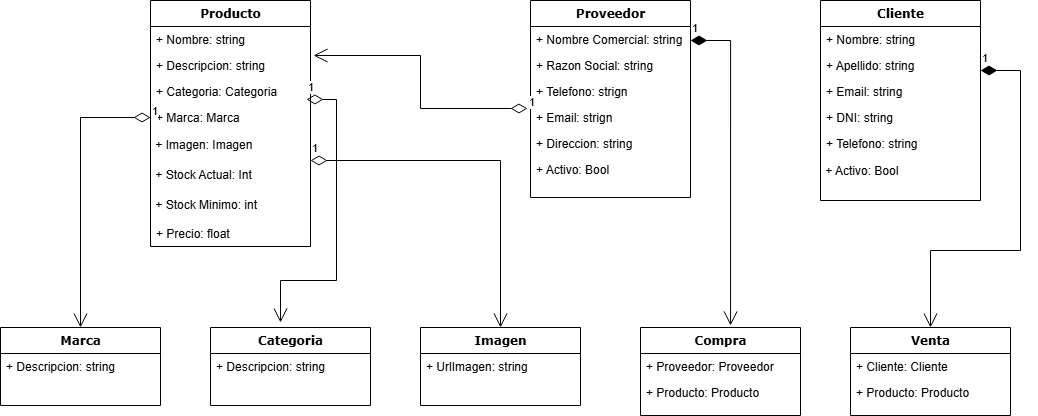

The diagram above was exported from draw.io. Its source (the exported page's mxGraphModel, read from the mxfile embedded in the PNG):
<mxGraphModel dx="1623" dy="755" grid="1" gridSize="10" guides="1" tooltips="1" connect="1" arrows="1" fold="1" page="1" pageScale="1" pageWidth="1100" pageHeight="850" background="none" math="0" shadow="0">
  <root>
    <mxCell id="0" />
    <mxCell id="1" parent="0" />
    <mxCell id="78961159f06e98e8-17" value="Producto" style="swimlane;html=1;fontStyle=1;align=center;verticalAlign=top;childLayout=stackLayout;horizontal=1;startSize=26;horizontalStack=0;resizeParent=1;resizeLast=0;collapsible=1;marginBottom=0;swimlaneFillColor=#ffffff;rounded=0;shadow=0;comic=0;labelBackgroundColor=none;strokeWidth=1;fillColor=none;fontFamily=Verdana;fontSize=12" parent="1" vertex="1">
      <mxGeometry x="190" y="160" width="160" height="246" as="geometry" />
    </mxCell>
    <mxCell id="78961159f06e98e8-21" value="+ Nombre: string" style="text;html=1;strokeColor=none;fillColor=none;align=left;verticalAlign=top;spacingLeft=4;spacingRight=4;whiteSpace=wrap;overflow=hidden;rotatable=0;points=[[0,0.5],[1,0.5]];portConstraint=eastwest;" parent="78961159f06e98e8-17" vertex="1">
      <mxGeometry y="26" width="160" height="26" as="geometry" />
    </mxCell>
    <mxCell id="78961159f06e98e8-23" value="+ Descripcion: string" style="text;html=1;strokeColor=none;fillColor=none;align=left;verticalAlign=top;spacingLeft=4;spacingRight=4;whiteSpace=wrap;overflow=hidden;rotatable=0;points=[[0,0.5],[1,0.5]];portConstraint=eastwest;" parent="78961159f06e98e8-17" vertex="1">
      <mxGeometry y="52" width="160" height="26" as="geometry" />
    </mxCell>
    <mxCell id="78961159f06e98e8-25" value="+ Categoria: Categoria" style="text;html=1;strokeColor=none;fillColor=none;align=left;verticalAlign=top;spacingLeft=4;spacingRight=4;whiteSpace=wrap;overflow=hidden;rotatable=0;points=[[0,0.5],[1,0.5]];portConstraint=eastwest;" parent="78961159f06e98e8-17" vertex="1">
      <mxGeometry y="78" width="160" height="26" as="geometry" />
    </mxCell>
    <mxCell id="78961159f06e98e8-26" value="+ Marca: Marca" style="text;html=1;strokeColor=none;fillColor=none;align=left;verticalAlign=top;spacingLeft=4;spacingRight=4;whiteSpace=wrap;overflow=hidden;rotatable=0;points=[[0,0.5],[1,0.5]];portConstraint=eastwest;" parent="78961159f06e98e8-17" vertex="1">
      <mxGeometry y="104" width="160" height="26" as="geometry" />
    </mxCell>
    <mxCell id="lrJrezRJbrWJxytbWw84-15" value="&amp;nbsp;+ Imagen: Imagen" style="text;html=1;whiteSpace=wrap;strokeColor=none;fillColor=none;align=left;verticalAlign=middle;rounded=0;" vertex="1" parent="78961159f06e98e8-17">
      <mxGeometry y="130" width="160" height="30" as="geometry" />
    </mxCell>
    <mxCell id="lrJrezRJbrWJxytbWw84-7" value="&amp;nbsp;+ Stock Actual: Int" style="text;html=1;whiteSpace=wrap;strokeColor=none;fillColor=none;align=left;verticalAlign=middle;rounded=0;" vertex="1" parent="78961159f06e98e8-17">
      <mxGeometry y="160" width="160" height="30" as="geometry" />
    </mxCell>
    <mxCell id="lrJrezRJbrWJxytbWw84-8" value="&amp;nbsp;+ Stock Minimo: int" style="text;html=1;whiteSpace=wrap;strokeColor=none;fillColor=none;align=left;verticalAlign=middle;rounded=0;" vertex="1" parent="78961159f06e98e8-17">
      <mxGeometry y="190" width="160" height="30" as="geometry" />
    </mxCell>
    <mxCell id="78961159f06e98e8-24" value="+ Precio: float" style="text;html=1;strokeColor=none;fillColor=none;align=left;verticalAlign=top;spacingLeft=4;spacingRight=4;whiteSpace=wrap;overflow=hidden;rotatable=0;points=[[0,0.5],[1,0.5]];portConstraint=eastwest;" parent="78961159f06e98e8-17" vertex="1">
      <mxGeometry y="220" width="160" height="26" as="geometry" />
    </mxCell>
    <mxCell id="78961159f06e98e8-30" value="Cliente" style="swimlane;html=1;fontStyle=1;align=center;verticalAlign=top;childLayout=stackLayout;horizontal=1;startSize=26;horizontalStack=0;resizeParent=1;resizeLast=0;collapsible=1;marginBottom=0;swimlaneFillColor=#ffffff;rounded=0;shadow=0;comic=0;labelBackgroundColor=none;strokeWidth=1;fillColor=none;fontFamily=Verdana;fontSize=12" parent="1" vertex="1">
      <mxGeometry x="860" y="160" width="160" height="200" as="geometry" />
    </mxCell>
    <mxCell id="78961159f06e98e8-31" value="+ Nombre: string" style="text;html=1;strokeColor=none;fillColor=none;align=left;verticalAlign=top;spacingLeft=4;spacingRight=4;whiteSpace=wrap;overflow=hidden;rotatable=0;points=[[0,0.5],[1,0.5]];portConstraint=eastwest;" parent="78961159f06e98e8-30" vertex="1">
      <mxGeometry y="26" width="160" height="26" as="geometry" />
    </mxCell>
    <mxCell id="78961159f06e98e8-32" value="+ Apellido: string" style="text;html=1;strokeColor=none;fillColor=none;align=left;verticalAlign=top;spacingLeft=4;spacingRight=4;whiteSpace=wrap;overflow=hidden;rotatable=0;points=[[0,0.5],[1,0.5]];portConstraint=eastwest;" parent="78961159f06e98e8-30" vertex="1">
      <mxGeometry y="52" width="160" height="26" as="geometry" />
    </mxCell>
    <mxCell id="78961159f06e98e8-33" value="+ Email: string" style="text;html=1;strokeColor=none;fillColor=none;align=left;verticalAlign=top;spacingLeft=4;spacingRight=4;whiteSpace=wrap;overflow=hidden;rotatable=0;points=[[0,0.5],[1,0.5]];portConstraint=eastwest;" parent="78961159f06e98e8-30" vertex="1">
      <mxGeometry y="78" width="160" height="26" as="geometry" />
    </mxCell>
    <mxCell id="78961159f06e98e8-34" value="+ DNI: string" style="text;html=1;strokeColor=none;fillColor=none;align=left;verticalAlign=top;spacingLeft=4;spacingRight=4;whiteSpace=wrap;overflow=hidden;rotatable=0;points=[[0,0.5],[1,0.5]];portConstraint=eastwest;" parent="78961159f06e98e8-30" vertex="1">
      <mxGeometry y="104" width="160" height="26" as="geometry" />
    </mxCell>
    <mxCell id="78961159f06e98e8-36" value="+ Telefono: string" style="text;html=1;strokeColor=none;fillColor=none;align=left;verticalAlign=top;spacingLeft=4;spacingRight=4;whiteSpace=wrap;overflow=hidden;rotatable=0;points=[[0,0.5],[1,0.5]];portConstraint=eastwest;" parent="78961159f06e98e8-30" vertex="1">
      <mxGeometry y="130" width="160" height="26" as="geometry" />
    </mxCell>
    <mxCell id="lrJrezRJbrWJxytbWw84-4" value="&amp;nbsp;+ Activo: Bool" style="text;html=1;whiteSpace=wrap;strokeColor=none;fillColor=none;align=left;verticalAlign=middle;rounded=0;" vertex="1" parent="78961159f06e98e8-30">
      <mxGeometry y="156" width="160" height="30" as="geometry" />
    </mxCell>
    <mxCell id="78961159f06e98e8-43" value="Proveedor" style="swimlane;html=1;fontStyle=1;align=center;verticalAlign=top;childLayout=stackLayout;horizontal=1;startSize=26;horizontalStack=0;resizeParent=1;resizeLast=0;collapsible=1;marginBottom=0;swimlaneFillColor=#ffffff;rounded=0;shadow=0;comic=0;labelBackgroundColor=none;strokeWidth=1;fillColor=none;fontFamily=Verdana;fontSize=12" parent="1" vertex="1">
      <mxGeometry x="570" y="160" width="160" height="197" as="geometry" />
    </mxCell>
    <mxCell id="78961159f06e98e8-44" value="+ Nombre Comercial: string" style="text;html=1;strokeColor=none;fillColor=none;align=left;verticalAlign=top;spacingLeft=4;spacingRight=4;whiteSpace=wrap;overflow=hidden;rotatable=0;points=[[0,0.5],[1,0.5]];portConstraint=eastwest;" parent="78961159f06e98e8-43" vertex="1">
      <mxGeometry y="26" width="160" height="26" as="geometry" />
    </mxCell>
    <mxCell id="78961159f06e98e8-49" value="+ Razon Social: string" style="text;html=1;strokeColor=none;fillColor=none;align=left;verticalAlign=top;spacingLeft=4;spacingRight=4;whiteSpace=wrap;overflow=hidden;rotatable=0;points=[[0,0.5],[1,0.5]];portConstraint=eastwest;" parent="78961159f06e98e8-43" vertex="1">
      <mxGeometry y="52" width="160" height="26" as="geometry" />
    </mxCell>
    <mxCell id="78961159f06e98e8-45" value="+ Telefono: strign" style="text;html=1;strokeColor=none;fillColor=none;align=left;verticalAlign=top;spacingLeft=4;spacingRight=4;whiteSpace=wrap;overflow=hidden;rotatable=0;points=[[0,0.5],[1,0.5]];portConstraint=eastwest;" parent="78961159f06e98e8-43" vertex="1">
      <mxGeometry y="78" width="160" height="26" as="geometry" />
    </mxCell>
    <mxCell id="78961159f06e98e8-50" value="+ Email: strign" style="text;html=1;strokeColor=none;fillColor=none;align=left;verticalAlign=top;spacingLeft=4;spacingRight=4;whiteSpace=wrap;overflow=hidden;rotatable=0;points=[[0,0.5],[1,0.5]];portConstraint=eastwest;" parent="78961159f06e98e8-43" vertex="1">
      <mxGeometry y="104" width="160" height="26" as="geometry" />
    </mxCell>
    <mxCell id="78961159f06e98e8-52" value="+ Direccion: string" style="text;html=1;strokeColor=none;fillColor=none;align=left;verticalAlign=top;spacingLeft=4;spacingRight=4;whiteSpace=wrap;overflow=hidden;rotatable=0;points=[[0,0.5],[1,0.5]];portConstraint=eastwest;" parent="78961159f06e98e8-43" vertex="1">
      <mxGeometry y="130" width="160" height="26" as="geometry" />
    </mxCell>
    <mxCell id="78961159f06e98e8-53" value="+ Activo: Bool" style="text;html=1;strokeColor=none;fillColor=none;align=left;verticalAlign=top;spacingLeft=4;spacingRight=4;whiteSpace=wrap;overflow=hidden;rotatable=0;points=[[0,0.5],[1,0.5]];portConstraint=eastwest;" parent="78961159f06e98e8-43" vertex="1">
      <mxGeometry y="156" width="160" height="26" as="geometry" />
    </mxCell>
    <mxCell id="78961159f06e98e8-56" value="Marca" style="swimlane;html=1;fontStyle=1;align=center;verticalAlign=top;childLayout=stackLayout;horizontal=1;startSize=26;horizontalStack=0;resizeParent=1;resizeLast=0;collapsible=1;marginBottom=0;swimlaneFillColor=#ffffff;rounded=0;shadow=0;comic=0;labelBackgroundColor=none;strokeWidth=1;fillColor=none;fontFamily=Verdana;fontSize=12" parent="1" vertex="1">
      <mxGeometry x="40" y="487" width="160" height="78" as="geometry" />
    </mxCell>
    <mxCell id="78961159f06e98e8-57" value="+ Descripcion: string" style="text;html=1;strokeColor=none;fillColor=none;align=left;verticalAlign=top;spacingLeft=4;spacingRight=4;whiteSpace=wrap;overflow=hidden;rotatable=0;points=[[0,0.5],[1,0.5]];portConstraint=eastwest;" parent="78961159f06e98e8-56" vertex="1">
      <mxGeometry y="26" width="160" height="26" as="geometry" />
    </mxCell>
    <mxCell id="78961159f06e98e8-69" value="Categoria" style="swimlane;html=1;fontStyle=1;align=center;verticalAlign=top;childLayout=stackLayout;horizontal=1;startSize=26;horizontalStack=0;resizeParent=1;resizeLast=0;collapsible=1;marginBottom=0;swimlaneFillColor=#ffffff;rounded=0;shadow=0;comic=0;labelBackgroundColor=none;strokeWidth=1;fillColor=none;fontFamily=Verdana;fontSize=12" parent="1" vertex="1">
      <mxGeometry x="250" y="487" width="160" height="78" as="geometry" />
    </mxCell>
    <mxCell id="78961159f06e98e8-70" value="+ Descripcion: string" style="text;html=1;strokeColor=none;fillColor=none;align=left;verticalAlign=top;spacingLeft=4;spacingRight=4;whiteSpace=wrap;overflow=hidden;rotatable=0;points=[[0,0.5],[1,0.5]];portConstraint=eastwest;" parent="78961159f06e98e8-69" vertex="1">
      <mxGeometry y="26" width="160" height="26" as="geometry" />
    </mxCell>
    <mxCell id="78961159f06e98e8-82" value="Imagen" style="swimlane;html=1;fontStyle=1;align=center;verticalAlign=top;childLayout=stackLayout;horizontal=1;startSize=26;horizontalStack=0;resizeParent=1;resizeLast=0;collapsible=1;marginBottom=0;swimlaneFillColor=#ffffff;rounded=0;shadow=0;comic=0;labelBackgroundColor=none;strokeWidth=1;fillColor=none;fontFamily=Verdana;fontSize=12" parent="1" vertex="1">
      <mxGeometry x="460" y="487" width="160" height="78" as="geometry" />
    </mxCell>
    <mxCell id="78961159f06e98e8-83" value="+ UrlImagen: string" style="text;html=1;strokeColor=none;fillColor=none;align=left;verticalAlign=top;spacingLeft=4;spacingRight=4;whiteSpace=wrap;overflow=hidden;rotatable=0;points=[[0,0.5],[1,0.5]];portConstraint=eastwest;" parent="78961159f06e98e8-82" vertex="1">
      <mxGeometry y="26" width="160" height="26" as="geometry" />
    </mxCell>
    <mxCell id="78961159f06e98e8-95" value="Venta" style="swimlane;html=1;fontStyle=1;align=center;verticalAlign=top;childLayout=stackLayout;horizontal=1;startSize=26;horizontalStack=0;resizeParent=1;resizeLast=0;collapsible=1;marginBottom=0;swimlaneFillColor=#ffffff;rounded=0;shadow=0;comic=0;labelBackgroundColor=none;strokeWidth=1;fillColor=none;fontFamily=Verdana;fontSize=12" parent="1" vertex="1">
      <mxGeometry x="890" y="487" width="160" height="88" as="geometry" />
    </mxCell>
    <mxCell id="78961159f06e98e8-96" value="+ Cliente: Cliente" style="text;html=1;strokeColor=none;fillColor=none;align=left;verticalAlign=top;spacingLeft=4;spacingRight=4;whiteSpace=wrap;overflow=hidden;rotatable=0;points=[[0,0.5],[1,0.5]];portConstraint=eastwest;" parent="78961159f06e98e8-95" vertex="1">
      <mxGeometry y="26" width="160" height="26" as="geometry" />
    </mxCell>
    <mxCell id="78961159f06e98e8-97" value="+ Producto: Producto" style="text;html=1;strokeColor=none;fillColor=none;align=left;verticalAlign=top;spacingLeft=4;spacingRight=4;whiteSpace=wrap;overflow=hidden;rotatable=0;points=[[0,0.5],[1,0.5]];portConstraint=eastwest;" parent="78961159f06e98e8-95" vertex="1">
      <mxGeometry y="52" width="160" height="26" as="geometry" />
    </mxCell>
    <mxCell id="78961159f06e98e8-108" value="Compra" style="swimlane;html=1;fontStyle=1;align=center;verticalAlign=top;childLayout=stackLayout;horizontal=1;startSize=26;horizontalStack=0;resizeParent=1;resizeLast=0;collapsible=1;marginBottom=0;swimlaneFillColor=#ffffff;rounded=0;shadow=0;comic=0;labelBackgroundColor=none;strokeWidth=1;fillColor=none;fontFamily=Verdana;fontSize=12" parent="1" vertex="1">
      <mxGeometry x="680" y="487" width="160" height="88" as="geometry" />
    </mxCell>
    <mxCell id="78961159f06e98e8-109" value="+ Proveedor: Proveedor" style="text;html=1;strokeColor=none;fillColor=none;align=left;verticalAlign=top;spacingLeft=4;spacingRight=4;whiteSpace=wrap;overflow=hidden;rotatable=0;points=[[0,0.5],[1,0.5]];portConstraint=eastwest;" parent="78961159f06e98e8-108" vertex="1">
      <mxGeometry y="26" width="160" height="26" as="geometry" />
    </mxCell>
    <mxCell id="78961159f06e98e8-110" value="+ Producto: Producto" style="text;html=1;strokeColor=none;fillColor=none;align=left;verticalAlign=top;spacingLeft=4;spacingRight=4;whiteSpace=wrap;overflow=hidden;rotatable=0;points=[[0,0.5],[1,0.5]];portConstraint=eastwest;" parent="78961159f06e98e8-108" vertex="1">
      <mxGeometry y="52" width="160" height="26" as="geometry" />
    </mxCell>
    <mxCell id="lrJrezRJbrWJxytbWw84-12" value="1" style="endArrow=open;html=1;endSize=12;startArrow=diamondThin;startSize=14;startFill=0;edgeStyle=orthogonalEdgeStyle;align=left;verticalAlign=bottom;rounded=0;exitX=0;exitY=0.5;exitDx=0;exitDy=0;entryX=0.5;entryY=0;entryDx=0;entryDy=0;" edge="1" parent="1" source="78961159f06e98e8-26" target="78961159f06e98e8-56">
      <mxGeometry x="-1" y="3" relative="1" as="geometry">
        <mxPoint x="180" y="290" as="sourcePoint" />
        <mxPoint x="170" y="470" as="targetPoint" />
      </mxGeometry>
    </mxCell>
    <mxCell id="lrJrezRJbrWJxytbWw84-13" value="1" style="endArrow=open;html=1;endSize=12;startArrow=diamondThin;startSize=14;startFill=0;edgeStyle=orthogonalEdgeStyle;align=left;verticalAlign=bottom;rounded=0;entryX=0.463;entryY=-0.051;entryDx=0;entryDy=0;entryPerimeter=0;" edge="1" parent="1">
      <mxGeometry x="-1" y="3" relative="1" as="geometry">
        <mxPoint x="345.92" y="258.98" as="sourcePoint" />
        <mxPoint x="319.99999999999994" y="482.00199999999995" as="targetPoint" />
        <Array as="points">
          <mxPoint x="376" y="259" />
          <mxPoint x="376" y="440" />
          <mxPoint x="320" y="440" />
        </Array>
      </mxGeometry>
    </mxCell>
    <mxCell id="lrJrezRJbrWJxytbWw84-14" value="1" style="endArrow=open;html=1;endSize=12;startArrow=diamondThin;startSize=14;startFill=0;edgeStyle=orthogonalEdgeStyle;align=left;verticalAlign=bottom;rounded=0;entryX=1.019;entryY=0.115;entryDx=0;entryDy=0;entryPerimeter=0;exitX=-0.019;exitY=0.154;exitDx=0;exitDy=0;exitPerimeter=0;" edge="1" parent="1" source="78961159f06e98e8-50" target="78961159f06e98e8-23">
      <mxGeometry x="-1" y="3" relative="1" as="geometry">
        <mxPoint x="470" y="260" as="sourcePoint" />
        <mxPoint x="630" y="260" as="targetPoint" />
      </mxGeometry>
    </mxCell>
    <mxCell id="lrJrezRJbrWJxytbWw84-16" value="1" style="endArrow=open;html=1;endSize=12;startArrow=diamondThin;startSize=14;startFill=0;edgeStyle=orthogonalEdgeStyle;align=left;verticalAlign=bottom;rounded=0;entryX=0.5;entryY=0;entryDx=0;entryDy=0;" edge="1" parent="1" target="78961159f06e98e8-82">
      <mxGeometry x="-1" y="3" relative="1" as="geometry">
        <mxPoint x="350" y="320" as="sourcePoint" />
        <mxPoint x="510" y="320" as="targetPoint" />
      </mxGeometry>
    </mxCell>
    <mxCell id="lrJrezRJbrWJxytbWw84-22" value="1" style="endArrow=open;html=1;endSize=12;startArrow=diamondThin;startSize=14;startFill=1;edgeStyle=orthogonalEdgeStyle;align=left;verticalAlign=bottom;rounded=0;entryX=0.563;entryY=-0.023;entryDx=0;entryDy=0;entryPerimeter=0;" edge="1" parent="1" target="78961159f06e98e8-108">
      <mxGeometry x="-1" y="3" relative="1" as="geometry">
        <mxPoint x="730" y="200" as="sourcePoint" />
        <mxPoint x="890" y="200" as="targetPoint" />
        <Array as="points">
          <mxPoint x="770" y="200" />
        </Array>
      </mxGeometry>
    </mxCell>
    <mxCell id="lrJrezRJbrWJxytbWw84-23" value="1" style="endArrow=open;html=1;endSize=12;startArrow=diamondThin;startSize=14;startFill=1;edgeStyle=orthogonalEdgeStyle;align=left;verticalAlign=bottom;rounded=0;entryX=0.5;entryY=0;entryDx=0;entryDy=0;" edge="1" parent="1" target="78961159f06e98e8-95">
      <mxGeometry x="-1" y="3" relative="1" as="geometry">
        <mxPoint x="1020" y="230" as="sourcePoint" />
        <mxPoint x="1180" y="230" as="targetPoint" />
        <Array as="points">
          <mxPoint x="1060" y="230" />
          <mxPoint x="1060" y="410" />
          <mxPoint x="970" y="410" />
        </Array>
      </mxGeometry>
    </mxCell>
  </root>
</mxGraphModel>